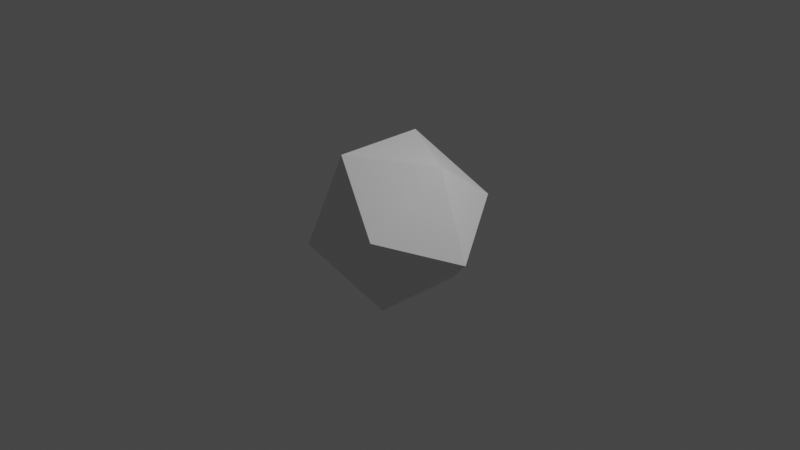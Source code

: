 # Source: ico.blend  (saved by Blender 3.0.42; exported with 4.5.12 LTS)
import bpy
from mathutils import Matrix  # noqa: F401  (used for matrix-valued properties, if any)

bpy.ops.wm.read_factory_settings(use_empty=True)
scene = bpy.context.scene
scene.name = 'Scene'

# ---- collections
col_collection = bpy.data.collections.new('Collection'); scene.collection.children.link(col_collection)

# ---- materials (node trees are filled in below, after node groups)
mat_material = bpy.data.materials.new('Material')
mat_material.alpha_threshold = 0.0
mat_material.use_transparent_shadow = False
mat_material.line_color = (0.0, 0.0, 0.0, 1.0)

# ---- material node trees
mat_material.use_nodes = True; mat_material.node_tree.nodes.clear()
_N = mat_material.node_tree.nodes; _L = mat_material.node_tree.links
n0 = _N.new('ShaderNodeOutputMaterial'); n0.name = 'Material Output'; n0.location = (300, 300)
n1 = _N.new('ShaderNodeBsdfPrincipled'); n1.name = 'Principled BSDF'; n1.location = (10, 300)
n1.distribution = 'GGX'
n1.subsurface_method = 'RANDOM_WALK_SKIN'
n1.inputs[2].default_value = 0.4
n1.inputs[3].default_value = 1.45
n1.inputs[27].default_value = (0.0, 0.0, 0.0, 1.0)
n1.inputs[28].default_value = 1.0
_L.new(n1.outputs[0], n0.inputs[0])
n0.is_active_output = True

# ---- world
world_world = bpy.data.worlds.new('World'); scene.world = world_world
world_world.use_nodes = True; world_world.node_tree.nodes.clear()
_N = world_world.node_tree.nodes; _L = world_world.node_tree.links
n0 = _N.new('ShaderNodeOutputWorld'); n0.name = 'World Output'; n0.location = (300, 300)
n1 = _N.new('ShaderNodeBackground'); n1.name = 'Background'; n1.location = (10, 300)
n1.inputs[0].default_value = (0.05088, 0.05088, 0.05088, 1.0)
_L.new(n1.outputs[0], n0.inputs[0])
n0.is_active_output = True
world_world.color = (0.05088, 0.05088, 0.05088)
world_world.use_sun_shadow = False
world_world.sun_shadow_jitter_overblur = 0.0

# ---- cameras
cam_camera = bpy.data.cameras.new('Camera')
cam_camera.clip_end = 100.0
cam_camera.ortho_scale = 7.314

# ---- lights
light_light = bpy.data.lights.new('Light', 'POINT')
light_light.transmission_factor = 0.0
light_light.energy = 1000.0
light_light.shadow_soft_size = 0.1
light_light.shadow_maximum_resolution = 0.006
light_light.use_absolute_resolution = True

# ---- meshes
me_cube = bpy.data.meshes.new('Cube')
me_cube.from_pydata([(0.5774, -1.0, -1.512), (-1.155, 0.0, -1.512), (0.5774, 1.0, -1.512), (-0.9342, -1.618, -0.3568), (1.868, 0.0, -0.3568), (-0.9342, 1.618, -0.3568), (0.9342, -1.618, 0.3568), (-1.868, 0.0, 0.3568), (0.9342, 1.618, 0.3568), (-0.5774, -1.0, 1.512), (1.155, 0.0, 1.512), (-0.5774, 1.0, 1.512)], [], [(1, 2, 0), (10, 11, 9), (9, 11, 7), (7, 11, 5), (5, 11, 8), (10, 8, 11), (10, 9, 6), (6, 9, 3), (9, 7, 3), (8, 10, 4), (10, 6, 4), (5, 2, 1), (5, 1, 7), (5, 8, 2), (4, 2, 8), (2, 4, 0), (4, 6, 0), (3, 0, 6), (3, 7, 1), (1, 0, 3)])
_uv = me_cube.uv_layers.new(name='UVMap')
_uv.uv.foreach_set('vector', [0.0, 0.0, 0.0, 0.0, 0.0, 0.0, 0.0, 0.0, 0.0, 0.0, 0.0, 0.0, 0.0, 0.0, 0.0, 0.0, 0.0, 0.0, 0.0, 0.0, 0.0, 0.0, 0.0, 0.0, 0.0, 0.0, 0.0, 0.0, 0.0, 0.0, 0.0, 0.0, 0.0, 0.0, 0.0, 0.0, 0.0, 0.0, 0.0, 0.0, 0.0, 0.0, 0.0, 0.0, 0.0, 0.0, 0.0, 0.0, 0.0, 0.0, 0.0, 0.0, 0.0, 0.0, 0.0, 0.0, 0.0, 0.0, 0.0, 0.0, 0.0, 0.0, 0.0, 0.0, 0.0, 0.0, 0.0, 0.0, 0.0, 0.0, 0.0, 0.0, 0.0, 0.0, 0.0, 0.0, 0.0, 0.0, 0.0, 0.0, 0.0, 0.0, 0.0, 0.0, 0.0, 0.0, 0.0, 0.0, 0.0, 0.0, 0.0, 0.0, 0.0, 0.0, 0.0, 0.0, 0.0, 0.0, 0.0, 0.0, 0.0, 0.0, 0.0, 0.0, 0.0, 0.0, 0.0, 0.0, 0.0, 0.0, 0.0, 0.0, 0.0, 0.0, 0.0, 0.0, 0.0, 0.0, 0.0, 0.0])
me_cube.materials.append(mat_material)
me_cube.use_remesh_preserve_volume = False
me_cube.use_remesh_preserve_attributes = False
me_cube.use_mirror_vertex_groups = False
me_cube.update()

# ---- objects
ob_cube = bpy.data.objects.new('Cube', me_cube)
ob_light = bpy.data.objects.new('Light', light_light)
ob_camera = bpy.data.objects.new('Camera', cam_camera)

# ---- transforms, parenting, visibility, modifiers, constraints
ob_cube.location = (0.0, 0.0, 0.0)
ob_cube.scale = (0.5, 0.5, 0.5)
ob_cube.lock_rotations_4d = False
ob_cube.empty_display_type = 'ARROWS'
ob_cube.lineart.crease_threshold = 0.0
ob_light.location = (4.076, 1.005, 5.904)
ob_light.rotation_euler = (0.6503, 0.05522, 1.866)
ob_light.lock_rotations_4d = False
ob_light.empty_display_type = 'ARROWS'
ob_light.color = (0.0, 0.0, 0.0, 0.0)
ob_light.lineart.crease_threshold = 0.0
ob_camera.location = (7.359, -6.926, 4.958)
ob_camera.rotation_euler = (1.109, 0.0, 0.8149)
ob_camera.lock_rotations_4d = False
ob_camera.empty_display_type = 'ARROWS'
ob_camera.color = (0.0, 0.0, 0.0, 0.0)
ob_camera.display_type = 'WIRE'
ob_camera.lineart.crease_threshold = 0.0

# ---- collection membership
col_collection.objects.link(ob_cube)
col_collection.objects.link(ob_light)
col_collection.objects.link(ob_camera)

# ---- scene / render settings (as saved in the file)
scene.camera = ob_camera
scene.frame_start = 1; scene.frame_end = 250; scene.frame_set(49)
scene.render.engine = 'BLENDER_EEVEE_NEXT'
scene.cycles.sampling_pattern = 'TABULATED_SOBOL'
scene.cycles.use_light_tree = False
scene.view_settings.view_transform = 'Filmic'
bpy.context.view_layer.update()
